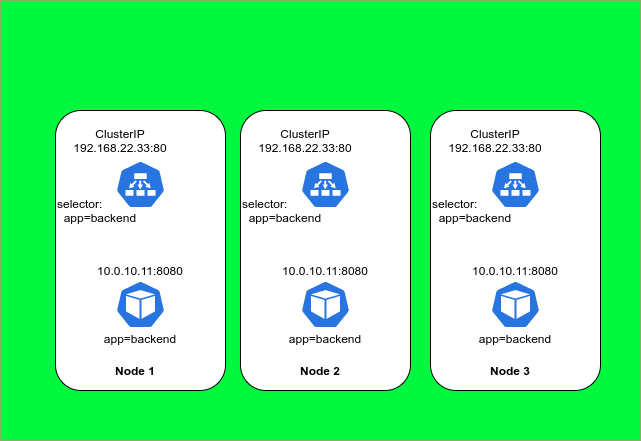

The diagram above was exported from draw.io. Its source (the exported page's mxGraphModel, read from the mxfile embedded in the PNG):
<mxGraphModel dx="708" dy="605" grid="1" gridSize="10" guides="1" tooltips="1" connect="0" arrows="1" fold="1" page="1" pageScale="1" pageWidth="850" pageHeight="1100" math="0" shadow="0">
  <root>
    <mxCell id="0" />
    <mxCell id="1" parent="0" />
    <mxCell id="45" value="" style="rounded=0;whiteSpace=wrap;html=1;fillColor=#00F93F;strokeColor=#82b366;" vertex="1" parent="1">
      <mxGeometry x="80" y="80" width="640" height="440" as="geometry" />
    </mxCell>
    <mxCell id="25" value="" style="group" parent="1" vertex="1" connectable="0">
      <mxGeometry x="320" y="190" width="170" height="280" as="geometry" />
    </mxCell>
    <mxCell id="26" value="" style="rounded=1;whiteSpace=wrap;html=1;" parent="25" vertex="1">
      <mxGeometry width="170" height="280" as="geometry" />
    </mxCell>
    <mxCell id="27" value="" style="html=1;dashed=0;whitespace=wrap;fillColor=#2875E2;strokeColor=#ffffff;points=[[0.005,0.63,0],[0.1,0.2,0],[0.9,0.2,0],[0.5,0,0],[0.995,0.63,0],[0.72,0.99,0],[0.5,1,0],[0.28,0.99,0]];shape=mxgraph.kubernetes.icon;prIcon=ep" parent="25" vertex="1">
      <mxGeometry x="60" y="50" width="50" height="48" as="geometry" />
    </mxCell>
    <mxCell id="28" value="selector:&lt;br&gt;&amp;nbsp; app=backend" style="text;html=1;strokeColor=none;fillColor=none;align=left;verticalAlign=middle;whiteSpace=wrap;rounded=0;" parent="25" vertex="1">
      <mxGeometry y="90" width="100" height="20" as="geometry" />
    </mxCell>
    <mxCell id="29" value="ClusterIP&lt;br&gt;192.168.22.33:80" style="text;html=1;strokeColor=none;fillColor=none;align=center;verticalAlign=middle;whiteSpace=wrap;rounded=0;" parent="25" vertex="1">
      <mxGeometry x="45" y="20" width="40" height="20" as="geometry" />
    </mxCell>
    <mxCell id="30" value="Node 2" style="text;html=1;strokeColor=none;fillColor=none;align=center;verticalAlign=middle;whiteSpace=wrap;rounded=0;fontStyle=1" parent="25" vertex="1">
      <mxGeometry x="50" y="250" width="60" height="20" as="geometry" />
    </mxCell>
    <mxCell id="31" value="" style="group" parent="25" vertex="1" connectable="0">
      <mxGeometry x="60" y="150" width="50" height="88" as="geometry" />
    </mxCell>
    <mxCell id="32" value="" style="html=1;dashed=0;whitespace=wrap;fillColor=#2875E2;strokeColor=#ffffff;points=[[0.005,0.63,0],[0.1,0.2,0],[0.9,0.2,0],[0.5,0,0],[0.995,0.63,0],[0.72,0.99,0],[0.5,1,0],[0.28,0.99,0]];shape=mxgraph.kubernetes.icon;prIcon=pod" parent="31" vertex="1">
      <mxGeometry y="20" width="50" height="48" as="geometry" />
    </mxCell>
    <mxCell id="33" value="app=backend" style="text;html=1;strokeColor=none;fillColor=none;align=center;verticalAlign=middle;whiteSpace=wrap;rounded=0;" parent="31" vertex="1">
      <mxGeometry x="5" y="68" width="40" height="20" as="geometry" />
    </mxCell>
    <mxCell id="34" value="10.0.10.11:8080" style="text;html=1;strokeColor=none;fillColor=none;align=center;verticalAlign=middle;whiteSpace=wrap;rounded=0;" parent="31" vertex="1">
      <mxGeometry x="5" width="40" height="20" as="geometry" />
    </mxCell>
    <mxCell id="35" value="" style="group" parent="1" vertex="1" connectable="0">
      <mxGeometry x="510" y="190" width="170" height="280" as="geometry" />
    </mxCell>
    <mxCell id="36" value="" style="rounded=1;whiteSpace=wrap;html=1;" parent="35" vertex="1">
      <mxGeometry width="170" height="280" as="geometry" />
    </mxCell>
    <mxCell id="37" value="" style="html=1;dashed=0;whitespace=wrap;fillColor=#2875E2;strokeColor=#ffffff;points=[[0.005,0.63,0],[0.1,0.2,0],[0.9,0.2,0],[0.5,0,0],[0.995,0.63,0],[0.72,0.99,0],[0.5,1,0],[0.28,0.99,0]];shape=mxgraph.kubernetes.icon;prIcon=ep" parent="35" vertex="1">
      <mxGeometry x="60" y="50" width="50" height="48" as="geometry" />
    </mxCell>
    <mxCell id="38" value="selector:&lt;br&gt;&amp;nbsp; app=backend" style="text;html=1;strokeColor=none;fillColor=none;align=left;verticalAlign=middle;whiteSpace=wrap;rounded=0;" parent="35" vertex="1">
      <mxGeometry y="90" width="100" height="20" as="geometry" />
    </mxCell>
    <mxCell id="39" value="ClusterIP&lt;br&gt;192.168.22.33:80" style="text;html=1;strokeColor=none;fillColor=none;align=center;verticalAlign=middle;whiteSpace=wrap;rounded=0;" parent="35" vertex="1">
      <mxGeometry x="45" y="20" width="40" height="20" as="geometry" />
    </mxCell>
    <mxCell id="40" value="Node 3" style="text;html=1;strokeColor=none;fillColor=none;align=center;verticalAlign=middle;whiteSpace=wrap;rounded=0;fontStyle=1" parent="35" vertex="1">
      <mxGeometry x="50" y="250" width="60" height="20" as="geometry" />
    </mxCell>
    <mxCell id="41" value="" style="group" parent="35" vertex="1" connectable="0">
      <mxGeometry x="60" y="150" width="50" height="88" as="geometry" />
    </mxCell>
    <mxCell id="42" value="" style="html=1;dashed=0;whitespace=wrap;fillColor=#2875E2;strokeColor=#ffffff;points=[[0.005,0.63,0],[0.1,0.2,0],[0.9,0.2,0],[0.5,0,0],[0.995,0.63,0],[0.72,0.99,0],[0.5,1,0],[0.28,0.99,0]];shape=mxgraph.kubernetes.icon;prIcon=pod" parent="41" vertex="1">
      <mxGeometry y="20" width="50" height="48" as="geometry" />
    </mxCell>
    <mxCell id="43" value="app=backend" style="text;html=1;strokeColor=none;fillColor=none;align=center;verticalAlign=middle;whiteSpace=wrap;rounded=0;" parent="41" vertex="1">
      <mxGeometry x="5" y="68" width="40" height="20" as="geometry" />
    </mxCell>
    <mxCell id="44" value="10.0.10.11:8080" style="text;html=1;strokeColor=none;fillColor=none;align=center;verticalAlign=middle;whiteSpace=wrap;rounded=0;" parent="41" vertex="1">
      <mxGeometry x="5" width="40" height="20" as="geometry" />
    </mxCell>
    <mxCell id="24" value="" style="group" parent="1" vertex="1" connectable="0">
      <mxGeometry x="135" y="190" width="460" height="280" as="geometry" />
    </mxCell>
    <mxCell id="21" value="" style="rounded=1;whiteSpace=wrap;html=1;" parent="24" vertex="1">
      <mxGeometry width="170" height="280" as="geometry" />
    </mxCell>
    <mxCell id="2" value="" style="html=1;dashed=0;whitespace=wrap;fillColor=#2875E2;strokeColor=#ffffff;points=[[0.005,0.63,0],[0.1,0.2,0],[0.9,0.2,0],[0.5,0,0],[0.995,0.63,0],[0.72,0.99,0],[0.5,1,0],[0.28,0.99,0]];shape=mxgraph.kubernetes.icon;prIcon=ep" parent="24" vertex="1">
      <mxGeometry x="60" y="50" width="50" height="48" as="geometry" />
    </mxCell>
    <mxCell id="9" value="selector:&lt;br&gt;&amp;nbsp; app=backend" style="text;html=1;strokeColor=none;fillColor=none;align=left;verticalAlign=middle;whiteSpace=wrap;rounded=0;" parent="24" vertex="1">
      <mxGeometry y="90" width="100" height="20" as="geometry" />
    </mxCell>
    <mxCell id="13" value="ClusterIP&lt;br&gt;192.168.22.33:80" style="text;html=1;strokeColor=none;fillColor=none;align=center;verticalAlign=middle;whiteSpace=wrap;rounded=0;" parent="24" vertex="1">
      <mxGeometry x="45" y="20" width="40" height="20" as="geometry" />
    </mxCell>
    <mxCell id="22" value="Node 1" style="text;html=1;strokeColor=none;fillColor=none;align=center;verticalAlign=middle;whiteSpace=wrap;rounded=0;fontStyle=1" parent="24" vertex="1">
      <mxGeometry x="50" y="250" width="60" height="20" as="geometry" />
    </mxCell>
    <mxCell id="23" value="" style="group" parent="24" vertex="1" connectable="0">
      <mxGeometry x="60" y="150" width="50" height="88" as="geometry" />
    </mxCell>
    <mxCell id="3" value="" style="html=1;dashed=0;whitespace=wrap;fillColor=#2875E2;strokeColor=#ffffff;points=[[0.005,0.63,0],[0.1,0.2,0],[0.9,0.2,0],[0.5,0,0],[0.995,0.63,0],[0.72,0.99,0],[0.5,1,0],[0.28,0.99,0]];shape=mxgraph.kubernetes.icon;prIcon=pod" parent="23" vertex="1">
      <mxGeometry y="20" width="50" height="48" as="geometry" />
    </mxCell>
    <mxCell id="7" value="app=backend" style="text;html=1;strokeColor=none;fillColor=none;align=center;verticalAlign=middle;whiteSpace=wrap;rounded=0;" parent="23" vertex="1">
      <mxGeometry x="5" y="68" width="40" height="20" as="geometry" />
    </mxCell>
    <mxCell id="15" value="10.0.10.11:8080" style="text;html=1;strokeColor=none;fillColor=none;align=center;verticalAlign=middle;whiteSpace=wrap;rounded=0;" parent="23" vertex="1">
      <mxGeometry x="5" width="40" height="20" as="geometry" />
    </mxCell>
  </root>
</mxGraphModel>